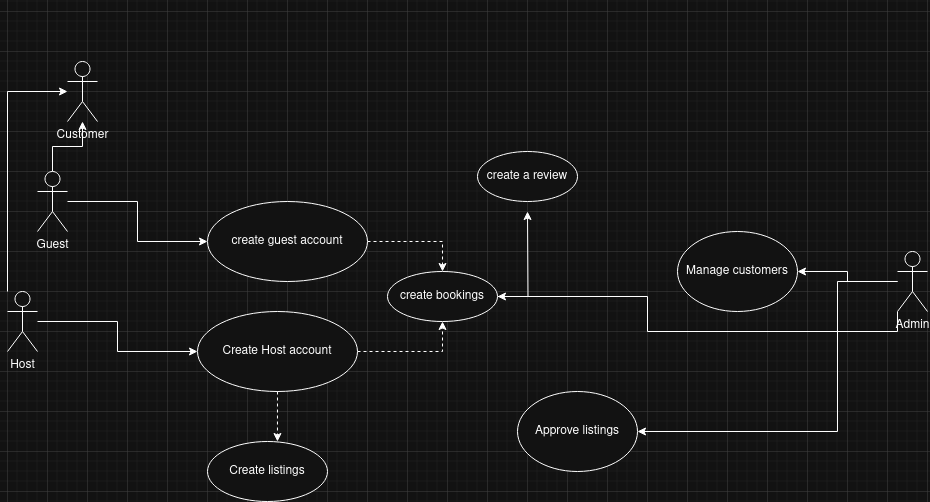

The diagram above was exported from draw.io. Its source (the exported page's mxGraphModel, read from the mxfile embedded in the PNG):
<mxGraphModel dx="1370" dy="804" grid="1" gridSize="10" guides="1" tooltips="1" connect="1" arrows="1" fold="1" page="1" pageScale="1" pageWidth="1100" pageHeight="850" math="0" shadow="0">
  <root>
    <mxCell id="0" />
    <mxCell id="1" parent="0" />
    <mxCell id="AjcWSnzjOlLOVpi58kUB-5" style="edgeStyle=orthogonalEdgeStyle;rounded=0;orthogonalLoop=1;jettySize=auto;html=1;" edge="1" parent="1" source="AjcWSnzjOlLOVpi58kUB-1" target="AjcWSnzjOlLOVpi58kUB-3">
      <mxGeometry relative="1" as="geometry" />
    </mxCell>
    <mxCell id="AjcWSnzjOlLOVpi58kUB-13" style="edgeStyle=orthogonalEdgeStyle;rounded=0;orthogonalLoop=1;jettySize=auto;html=1;" edge="1" parent="1" source="AjcWSnzjOlLOVpi58kUB-1" target="AjcWSnzjOlLOVpi58kUB-12">
      <mxGeometry relative="1" as="geometry" />
    </mxCell>
    <mxCell id="AjcWSnzjOlLOVpi58kUB-1" value="Guest" style="shape=umlActor;verticalLabelPosition=bottom;verticalAlign=top;html=1;outlineConnect=0;" vertex="1" parent="1">
      <mxGeometry x="110" y="240" width="30" height="60" as="geometry" />
    </mxCell>
    <mxCell id="AjcWSnzjOlLOVpi58kUB-4" style="edgeStyle=orthogonalEdgeStyle;rounded=0;orthogonalLoop=1;jettySize=auto;html=1;" edge="1" parent="1" source="AjcWSnzjOlLOVpi58kUB-2" target="AjcWSnzjOlLOVpi58kUB-3">
      <mxGeometry relative="1" as="geometry">
        <Array as="points">
          <mxPoint x="80" y="160" />
        </Array>
      </mxGeometry>
    </mxCell>
    <mxCell id="AjcWSnzjOlLOVpi58kUB-14" style="edgeStyle=orthogonalEdgeStyle;rounded=0;orthogonalLoop=1;jettySize=auto;html=1;" edge="1" parent="1" source="AjcWSnzjOlLOVpi58kUB-2" target="AjcWSnzjOlLOVpi58kUB-11">
      <mxGeometry relative="1" as="geometry" />
    </mxCell>
    <mxCell id="AjcWSnzjOlLOVpi58kUB-2" value="Host" style="shape=umlActor;verticalLabelPosition=bottom;verticalAlign=top;html=1;outlineConnect=0;" vertex="1" parent="1">
      <mxGeometry x="80" y="360" width="30" height="60" as="geometry" />
    </mxCell>
    <mxCell id="AjcWSnzjOlLOVpi58kUB-3" value="Customer" style="shape=umlActor;verticalLabelPosition=bottom;verticalAlign=top;html=1;outlineConnect=0;" vertex="1" parent="1">
      <mxGeometry x="140" y="130" width="30" height="60" as="geometry" />
    </mxCell>
    <mxCell id="AjcWSnzjOlLOVpi58kUB-19" style="edgeStyle=orthogonalEdgeStyle;rounded=0;orthogonalLoop=1;jettySize=auto;html=1;entryX=0.5;entryY=1;entryDx=0;entryDy=0;dashed=1;" edge="1" parent="1" source="AjcWSnzjOlLOVpi58kUB-11" target="AjcWSnzjOlLOVpi58kUB-17">
      <mxGeometry relative="1" as="geometry" />
    </mxCell>
    <mxCell id="AjcWSnzjOlLOVpi58kUB-11" value="Create Host account" style="ellipse;whiteSpace=wrap;html=1;gradientColor=none;" vertex="1" parent="1">
      <mxGeometry x="270" y="380" width="160" height="80" as="geometry" />
    </mxCell>
    <mxCell id="AjcWSnzjOlLOVpi58kUB-18" style="edgeStyle=orthogonalEdgeStyle;rounded=0;orthogonalLoop=1;jettySize=auto;html=1;entryX=0.5;entryY=0;entryDx=0;entryDy=0;dashed=1;" edge="1" parent="1" source="AjcWSnzjOlLOVpi58kUB-12" target="AjcWSnzjOlLOVpi58kUB-17">
      <mxGeometry relative="1" as="geometry" />
    </mxCell>
    <mxCell id="AjcWSnzjOlLOVpi58kUB-12" value="create guest account" style="ellipse;whiteSpace=wrap;html=1;gradientColor=none;" vertex="1" parent="1">
      <mxGeometry x="280" y="270" width="160" height="80" as="geometry" />
    </mxCell>
    <mxCell id="AjcWSnzjOlLOVpi58kUB-15" value="Create listings" style="ellipse;whiteSpace=wrap;html=1;" vertex="1" parent="1">
      <mxGeometry x="280" y="510" width="120" height="60" as="geometry" />
    </mxCell>
    <mxCell id="AjcWSnzjOlLOVpi58kUB-16" style="edgeStyle=orthogonalEdgeStyle;rounded=0;orthogonalLoop=1;jettySize=auto;html=1;entryX=0.583;entryY=0;entryDx=0;entryDy=0;entryPerimeter=0;dashed=1;" edge="1" parent="1" source="AjcWSnzjOlLOVpi58kUB-11" target="AjcWSnzjOlLOVpi58kUB-15">
      <mxGeometry relative="1" as="geometry" />
    </mxCell>
    <mxCell id="AjcWSnzjOlLOVpi58kUB-21" style="edgeStyle=orthogonalEdgeStyle;rounded=0;orthogonalLoop=1;jettySize=auto;html=1;" edge="1" parent="1" source="AjcWSnzjOlLOVpi58kUB-17">
      <mxGeometry relative="1" as="geometry">
        <mxPoint x="600" y="280" as="targetPoint" />
      </mxGeometry>
    </mxCell>
    <mxCell id="AjcWSnzjOlLOVpi58kUB-17" value="create bookings" style="ellipse;whiteSpace=wrap;html=1;" vertex="1" parent="1">
      <mxGeometry x="460" y="340" width="110" height="50" as="geometry" />
    </mxCell>
    <mxCell id="AjcWSnzjOlLOVpi58kUB-20" value="create a review" style="ellipse;whiteSpace=wrap;html=1;" vertex="1" parent="1">
      <mxGeometry x="550" y="220" width="100" height="50" as="geometry" />
    </mxCell>
    <mxCell id="AjcWSnzjOlLOVpi58kUB-24" style="edgeStyle=orthogonalEdgeStyle;rounded=0;orthogonalLoop=1;jettySize=auto;html=1;" edge="1" parent="1" source="AjcWSnzjOlLOVpi58kUB-22" target="AjcWSnzjOlLOVpi58kUB-23">
      <mxGeometry relative="1" as="geometry" />
    </mxCell>
    <mxCell id="AjcWSnzjOlLOVpi58kUB-27" style="edgeStyle=orthogonalEdgeStyle;rounded=0;orthogonalLoop=1;jettySize=auto;html=1;entryX=1;entryY=0.5;entryDx=0;entryDy=0;" edge="1" parent="1" source="AjcWSnzjOlLOVpi58kUB-22" target="AjcWSnzjOlLOVpi58kUB-26">
      <mxGeometry relative="1" as="geometry">
        <Array as="points">
          <mxPoint x="910" y="350" />
          <mxPoint x="910" y="500" />
        </Array>
      </mxGeometry>
    </mxCell>
    <mxCell id="AjcWSnzjOlLOVpi58kUB-22" value="Admin" style="shape=umlActor;verticalLabelPosition=bottom;verticalAlign=top;html=1;outlineConnect=0;" vertex="1" parent="1">
      <mxGeometry x="970" y="320" width="30" height="60" as="geometry" />
    </mxCell>
    <mxCell id="AjcWSnzjOlLOVpi58kUB-23" value="Manage customers" style="ellipse;whiteSpace=wrap;html=1;" vertex="1" parent="1">
      <mxGeometry x="750" y="300" width="120" height="80" as="geometry" />
    </mxCell>
    <mxCell id="AjcWSnzjOlLOVpi58kUB-25" style="edgeStyle=orthogonalEdgeStyle;rounded=0;orthogonalLoop=1;jettySize=auto;html=1;exitX=0;exitY=1;exitDx=0;exitDy=0;exitPerimeter=0;" edge="1" parent="1" source="AjcWSnzjOlLOVpi58kUB-22" target="AjcWSnzjOlLOVpi58kUB-17">
      <mxGeometry relative="1" as="geometry">
        <mxPoint x="953.96" y="414" as="sourcePoint" />
        <mxPoint x="550" y="436" as="targetPoint" />
        <Array as="points">
          <mxPoint x="970" y="400" />
          <mxPoint x="720" y="400" />
          <mxPoint x="720" y="365" />
        </Array>
      </mxGeometry>
    </mxCell>
    <mxCell id="AjcWSnzjOlLOVpi58kUB-26" value="Approve listings" style="ellipse;whiteSpace=wrap;html=1;" vertex="1" parent="1">
      <mxGeometry x="590" y="460" width="120" height="80" as="geometry" />
    </mxCell>
    <mxCell id="AjcWSnzjOlLOVpi58kUB-28" value="Use Case Diagram" style="text;html=1;align=center;verticalAlign=middle;whiteSpace=wrap;rounded=0;fontSize=19;" vertex="1" parent="1">
      <mxGeometry x="370" y="40" width="300" height="30" as="geometry" />
    </mxCell>
  </root>
</mxGraphModel>